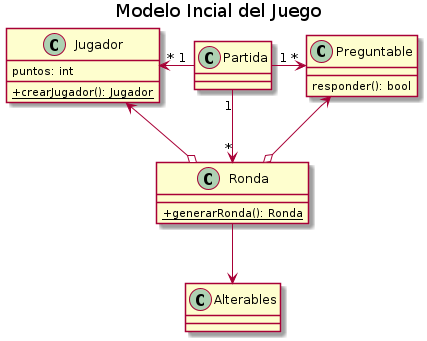

The diagram above was rendered by PlantUML. Its source (embedded in the PNG):
@startuml
title Modelo Incial del Juego
skinparam classAttributeIconSize 0

class Partida{
}


class Jugador{
    puntos: int

    + {static} crearJugador(): Jugador
}

class Preguntable{
    responder(): bool
}

class Ronda{
    + {static} generarRonda(): Ronda
}

class Alterables{
}



Partida "1"-left->"*" Jugador

Partida "1"->"*" Preguntable

Partida "1" -down->"*" Ronda
Ronda -down-> Alterables
Ronda o-up-> Preguntable
Ronda o-left->Jugador


@enduml